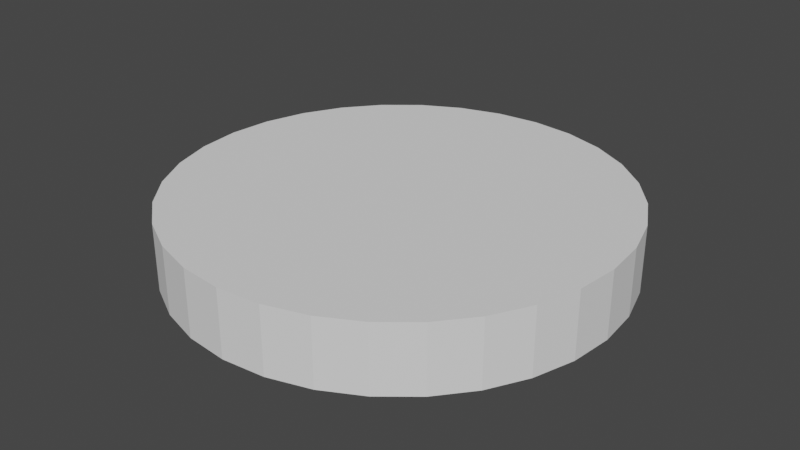 # Source: Disk.blend  (saved by Blender 2.92.15; exported with 4.5.12 LTS)
import bpy
from mathutils import Matrix  # noqa: F401  (used for matrix-valued properties, if any)

bpy.ops.wm.read_factory_settings(use_empty=True)
scene = bpy.context.scene
scene.name = 'Scene'

# ---- collections
col_collection = bpy.data.collections.new('Collection'); scene.collection.children.link(col_collection)

# ---- world
world_world = bpy.data.worlds.new('World'); scene.world = world_world
world_world.use_nodes = True; world_world.node_tree.nodes.clear()
_N = world_world.node_tree.nodes; _L = world_world.node_tree.links
n0 = _N.new('ShaderNodeOutputWorld'); n0.name = 'World Output'; n0.location = (300, 300)
n1 = _N.new('ShaderNodeBackground'); n1.name = 'Background'; n1.location = (10, 300)
n1.inputs[0].default_value = (0.05088, 0.05088, 0.05088, 1.0)
_L.new(n1.outputs[0], n0.inputs[0])
n0.is_active_output = True
world_world.color = (0.05088, 0.05088, 0.05088)
world_world.use_sun_shadow = False
world_world.sun_shadow_jitter_overblur = 0.0

# ---- meshes
me_cylinder = bpy.data.meshes.new('Cylinder')
me_cylinder.from_pydata([(0.0, 1.0, -1.0), (0.0, 1.0, 1.0), (0.1951, 0.9808, -1.0), (0.1951, 0.9808, 1.0), (0.3827, 0.9239, -1.0), (0.3827, 0.9239, 1.0), (0.5556, 0.8315, -1.0), (0.5556, 0.8315, 1.0), (0.7071, 0.7071, -1.0), (0.7071, 0.7071, 1.0), (0.8315, 0.5556, -1.0), (0.8315, 0.5556, 1.0), (0.9239, 0.3827, -1.0), (0.9239, 0.3827, 1.0), (0.9808, 0.1951, -1.0), (0.9808, 0.1951, 1.0), (1.0, 7.55e-08, -1.0), (1.0, 7.55e-08, 1.0), (0.9808, -0.1951, -1.0), (0.9808, -0.1951, 1.0), (0.9239, -0.3827, -1.0), (0.9239, -0.3827, 1.0), (0.8315, -0.5556, -1.0), (0.8315, -0.5556, 1.0), (0.7071, -0.7071, -1.0), (0.7071, -0.7071, 1.0), (0.5556, -0.8315, -1.0), (0.5556, -0.8315, 1.0), (0.3827, -0.9239, -1.0), (0.3827, -0.9239, 1.0), (0.1951, -0.9808, -1.0), (0.1951, -0.9808, 1.0), (-3.258e-07, -1.0, -1.0), (-3.258e-07, -1.0, 1.0), (-0.1951, -0.9808, -1.0), (-0.1951, -0.9808, 1.0), (-0.3827, -0.9239, -1.0), (-0.3827, -0.9239, 1.0), (-0.5556, -0.8315, -1.0), (-0.5556, -0.8315, 1.0), (-0.7071, -0.7071, -1.0), (-0.7071, -0.7071, 1.0), (-0.8315, -0.5556, -1.0), (-0.8315, -0.5556, 1.0), (-0.9239, -0.3827, -1.0), (-0.9239, -0.3827, 1.0), (-0.9808, -0.1951, -1.0), (-0.9808, -0.1951, 1.0), (-1.0, 9.656e-07, -1.0), (-1.0, 9.656e-07, 1.0), (-0.9808, 0.1951, -1.0), (-0.9808, 0.1951, 1.0), (-0.9239, 0.3827, -1.0), (-0.9239, 0.3827, 1.0), (-0.8315, 0.5556, -1.0), (-0.8315, 0.5556, 1.0), (-0.7071, 0.7071, -1.0), (-0.7071, 0.7071, 1.0), (-0.5556, 0.8315, -1.0), (-0.5556, 0.8315, 1.0), (-0.3827, 0.9239, -1.0), (-0.3827, 0.9239, 1.0), (-0.1951, 0.9808, -1.0), (-0.1951, 0.9808, 1.0)], [], [(0, 1, 3, 2), (2, 3, 5, 4), (4, 5, 7, 6), (6, 7, 9, 8), (8, 9, 11, 10), (10, 11, 13, 12), (12, 13, 15, 14), (14, 15, 17, 16), (16, 17, 19, 18), (18, 19, 21, 20), (20, 21, 23, 22), (22, 23, 25, 24), (24, 25, 27, 26), (26, 27, 29, 28), (28, 29, 31, 30), (30, 31, 33, 32), (32, 33, 35, 34), (34, 35, 37, 36), (36, 37, 39, 38), (38, 39, 41, 40), (40, 41, 43, 42), (42, 43, 45, 44), (44, 45, 47, 46), (46, 47, 49, 48), (48, 49, 51, 50), (50, 51, 53, 52), (52, 53, 55, 54), (54, 55, 57, 56), (56, 57, 59, 58), (58, 59, 61, 60), (3, 1, 63, 61, 59, 57, 55, 53, 51, 49, 47, 45, 43, 41, 39, 37, 35, 33, 31, 29, 27, 25, 23, 21, 19, 17, 15, 13, 11, 9, 7, 5), (60, 61, 63, 62), (62, 63, 1, 0), (0, 2, 4, 6, 8, 10, 12, 14, 16, 18, 20, 22, 24, 26, 28, 30, 32, 34, 36, 38, 40, 42, 44, 46, 48, 50, 52, 54, 56, 58, 60, 62)])
_uv = me_cylinder.uv_layers.new(name='UVMap')
_uv.uv.foreach_set('vector', [1.0, 0.5, 1.0, 1.0, 0.9688, 1.0, 0.9688, 0.5, 0.9688, 0.5, 0.9688, 1.0, 0.9375, 1.0, 0.9375, 0.5, 0.9375, 0.5, 0.9375, 1.0, 0.9062, 1.0, 0.9062, 0.5, 0.9062, 0.5, 0.9062, 1.0, 0.875, 1.0, 0.875, 0.5, 0.875, 0.5, 0.875, 1.0, 0.8438, 1.0, 0.8438, 0.5, 0.8438, 0.5, 0.8438, 1.0, 0.8125, 1.0, 0.8125, 0.5, 0.8125, 0.5, 0.8125, 1.0, 0.7812, 1.0, 0.7812, 0.5, 0.7812, 0.5, 0.7812, 1.0, 0.75, 1.0, 0.75, 0.5, 0.75, 0.5, 0.75, 1.0, 0.7188, 1.0, 0.7188, 0.5, 0.7188, 0.5, 0.7188, 1.0, 0.6875, 1.0, 0.6875, 0.5, 0.6875, 0.5, 0.6875, 1.0, 0.6562, 1.0, 0.6562, 0.5, 0.6562, 0.5, 0.6562, 1.0, 0.625, 1.0, 0.625, 0.5, 0.625, 0.5, 0.625, 1.0, 0.5938, 1.0, 0.5938, 0.5, 0.5938, 0.5, 0.5938, 1.0, 0.5625, 1.0, 0.5625, 0.5, 0.5625, 0.5, 0.5625, 1.0, 0.5312, 1.0, 0.5312, 0.5, 0.5312, 0.5, 0.5312, 1.0, 0.5, 1.0, 0.5, 0.5, 0.5, 0.5, 0.5, 1.0, 0.4688, 1.0, 0.4688, 0.5, 0.4688, 0.5, 0.4688, 1.0, 0.4375, 1.0, 0.4375, 0.5, 0.4375, 0.5, 0.4375, 1.0, 0.4062, 1.0, 0.4062, 0.5, 0.4062, 0.5, 0.4062, 1.0, 0.375, 1.0, 0.375, 0.5, 0.375, 0.5, 0.375, 1.0, 0.3438, 1.0, 0.3438, 0.5, 0.3438, 0.5, 0.3438, 1.0, 0.3125, 1.0, 0.3125, 0.5, 0.3125, 0.5, 0.3125, 1.0, 0.2812, 1.0, 0.2812, 0.5, 0.2812, 0.5, 0.2812, 1.0, 0.25, 1.0, 0.25, 0.5, 0.25, 0.5, 0.25, 1.0, 0.2188, 1.0, 0.2188, 0.5, 0.2188, 0.5, 0.2188, 1.0, 0.1875, 1.0, 0.1875, 0.5, 0.1875, 0.5, 0.1875, 1.0, 0.1562, 1.0, 0.1562, 0.5, 0.1562, 0.5, 0.1562, 1.0, 0.125, 1.0, 0.125, 0.5, 0.125, 0.5, 0.125, 1.0, 0.09375, 1.0, 0.09375, 0.5, 0.09375, 0.5, 0.09375, 1.0, 0.0625, 1.0, 0.0625, 0.5, 0.2968, 0.4854, 0.25, 0.49, 0.2032, 0.4854, 0.1582, 0.4717, 0.1167, 0.4496, 0.08029, 0.4197, 0.05045, 0.3833, 0.02827, 0.3418, 0.01461, 0.2968, 0.01, 0.25, 0.01461, 0.2032, 0.02827, 0.1582, 0.05045, 0.1167, 0.08029, 0.08029, 0.1167, 0.05045, 0.1582, 0.02827, 0.2032, 0.01461, 0.25, 0.01, 0.2968, 0.01461, 0.3418, 0.02827, 0.3833, 0.05045, 0.4197, 0.08029, 0.4496, 0.1167, 0.4717, 0.1582, 0.4854, 0.2032, 0.49, 0.25, 0.4854, 0.2968, 0.4717, 0.3418, 0.4496, 0.3833, 0.4197, 0.4197, 0.3833, 0.4496, 0.3418, 0.4717, 0.0625, 0.5, 0.0625, 1.0, 0.03125, 1.0, 0.03125, 0.5, 0.03125, 0.5, 0.03125, 1.0, 0.0, 1.0, 0.0, 0.5, 0.75, 0.49, 0.7968, 0.4854, 0.8418, 0.4717, 0.8833, 0.4496, 0.9197, 0.4197, 0.9496, 0.3833, 0.9717, 0.3418, 0.9854, 0.2968, 0.99, 0.25, 0.9854, 0.2032, 0.9717, 0.1582, 0.9496, 0.1167, 0.9197, 0.08029, 0.8833, 0.05045, 0.8418, 0.02827, 0.7968, 0.01461, 0.75, 0.01, 0.7032, 0.01461, 0.6582, 0.02827, 0.6167, 0.05045, 0.5803, 0.08029, 0.5504, 0.1167, 0.5283, 0.1582, 0.5146, 0.2032, 0.51, 0.25, 0.5146, 0.2968, 0.5283, 0.3418, 0.5504, 0.3833, 0.5803, 0.4197, 0.6167, 0.4496, 0.6582, 0.4717, 0.7032, 0.4854])
me_cylinder.use_remesh_fix_poles = True
me_cylinder.use_remesh_preserve_attributes = False
me_cylinder.use_mirror_vertex_groups = False
me_cylinder.update()

# ---- objects
ob_cylinder = bpy.data.objects.new('Cylinder', me_cylinder)

# ---- transforms, parenting, visibility, modifiers, constraints
ob_cylinder.location = (0.0, 0.0, 0.0)
ob_cylinder.scale = (1.0, 1.0, 0.15)
ob_cylinder.lineart.crease_threshold = 0.0

# ---- collection membership
col_collection.objects.link(ob_cylinder)

# ---- scene / render settings (as saved in the file)
scene.frame_start = 1; scene.frame_end = 250; scene.frame_set(1)
scene.render.engine = 'BLENDER_EEVEE_NEXT'
scene.cycles.use_denoising = False
scene.cycles.samples = 128
scene.cycles.sampling_pattern = 'TABULATED_SOBOL'
scene.cycles.use_adaptive_sampling = False
scene.cycles.use_light_tree = False
scene.view_settings.view_transform = 'Filmic'
bpy.context.view_layer.update()

# ---- added for rendering (the .blend has no active camera and no usable light): camera, sun
cam_auto = bpy.data.cameras.new('AutoCamera')
cam_auto.lens = 50.0
cam_auto.sensor_width = 36.0
cam_auto.clip_end = 1000.0
ob_auto_camera = bpy.data.objects.new('AutoCamera', cam_auto)
scene.collection.objects.link(ob_auto_camera)
ob_auto_camera.location = (2.63161, -3.15793, 2.10529)
ob_auto_camera.rotation_euler = (1.09748, -7.21219e-08, 0.694738)
scene.camera = ob_auto_camera
light_auto_sun = bpy.data.lights.new('AutoSun', 'SUN')
light_auto_sun.energy = 3.0
light_auto_sun.angle = 0.0523599
ob_auto_sun = bpy.data.objects.new('AutoSun', light_auto_sun)
scene.collection.objects.link(ob_auto_sun)
ob_auto_sun.rotation_euler = (0.872665, 0.174533, 0.523599)
bpy.context.view_layer.update()
